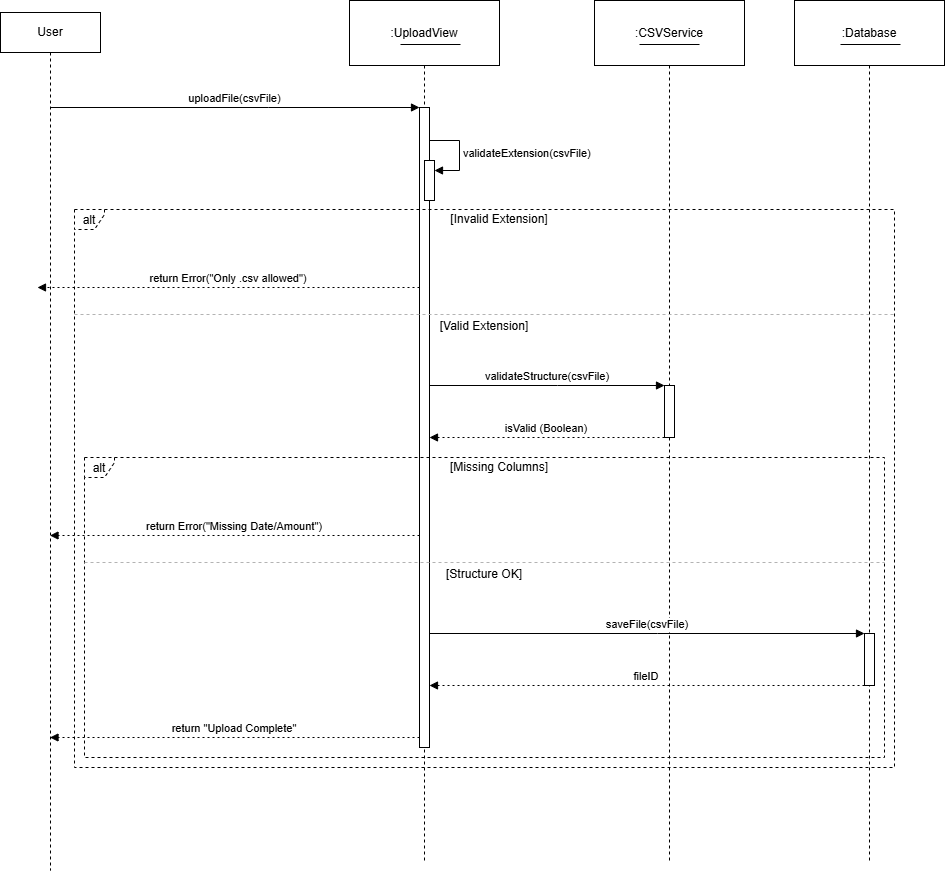

The diagram above was exported from draw.io. Its source (the exported page's mxGraphModel, read from the mxfile embedded in the PNG):
<mxGraphModel dx="1906" dy="1005" grid="1" gridSize="10" guides="1" tooltips="1" connect="1" arrows="1" fold="1" page="1" pageScale="1" pageWidth="850" pageHeight="1100" math="0" shadow="0">
  <root>
    <mxCell id="0" />
    <mxCell id="1" parent="0" />
    <mxCell id="pTPSaT8NkNwf8yvqp6vS-2" parent="1" style="shape=umlLifeline;perimeter=lifelinePerimeter;whiteSpace=wrap;container=1;dropTarget=0;collapsible=0;recursiveResize=0;outlineConnect=0;portConstraint=eastwest;newEdgeStyle={&quot;edgeStyle&quot;:&quot;elbowEdgeStyle&quot;,&quot;elbow&quot;:&quot;vertical&quot;,&quot;curved&quot;:0,&quot;rounded&quot;:0};size=65;" value=":UploadView" vertex="1">
      <mxGeometry height="862" width="150" x="349" y="20" as="geometry" />
    </mxCell>
    <mxCell id="pTPSaT8NkNwf8yvqp6vS-3" parent="pTPSaT8NkNwf8yvqp6vS-2" style="points=[];perimeter=orthogonalPerimeter;outlineConnect=0;targetShapes=umlLifeline;portConstraint=eastwest;newEdgeStyle={&quot;edgeStyle&quot;:&quot;elbowEdgeStyle&quot;,&quot;elbow&quot;:&quot;vertical&quot;,&quot;curved&quot;:0,&quot;rounded&quot;:0}" value="" vertex="1">
      <mxGeometry height="640" width="10" x="70" y="107" as="geometry" />
    </mxCell>
    <mxCell id="pTPSaT8NkNwf8yvqp6vS-4" parent="pTPSaT8NkNwf8yvqp6vS-2" style="points=[];perimeter=orthogonalPerimeter;outlineConnect=0;targetShapes=umlLifeline;portConstraint=eastwest;newEdgeStyle={&quot;edgeStyle&quot;:&quot;elbowEdgeStyle&quot;,&quot;elbow&quot;:&quot;vertical&quot;,&quot;curved&quot;:0,&quot;rounded&quot;:0}" value="" vertex="1">
      <mxGeometry width="10" x="75" y="189" as="geometry" />
    </mxCell>
    <mxCell id="zdeAOrfD0u7EgdwZYsHX-3" parent="pTPSaT8NkNwf8yvqp6vS-2" style="html=1;points=[[0,0,0,0,5],[0,1,0,0,-5],[1,0,0,0,5],[1,1,0,0,-5]];perimeter=orthogonalPerimeter;outlineConnect=0;targetShapes=umlLifeline;portConstraint=eastwest;newEdgeStyle={&quot;curved&quot;:0,&quot;rounded&quot;:0};" value="" vertex="1">
      <mxGeometry height="40" width="10" x="75" y="160" as="geometry" />
    </mxCell>
    <mxCell id="zdeAOrfD0u7EgdwZYsHX-4" edge="1" parent="pTPSaT8NkNwf8yvqp6vS-2" style="html=1;align=left;spacingLeft=2;endArrow=block;rounded=0;edgeStyle=orthogonalEdgeStyle;curved=0;rounded=0;" target="zdeAOrfD0u7EgdwZYsHX-3" value="&lt;span style=&quot;text-align: center;&quot;&gt;validateExtension(csvFile)&lt;/span&gt;">
      <mxGeometry relative="1" as="geometry">
        <Array as="points">
          <mxPoint x="110" y="170" />
        </Array>
        <mxPoint x="80" y="140" as="sourcePoint" />
      </mxGeometry>
    </mxCell>
    <mxCell id="pTPSaT8NkNwf8yvqp6vS-5" parent="1" style="shape=umlLifeline;perimeter=lifelinePerimeter;whiteSpace=wrap;container=1;dropTarget=0;collapsible=0;recursiveResize=0;outlineConnect=0;portConstraint=eastwest;newEdgeStyle={&quot;edgeStyle&quot;:&quot;elbowEdgeStyle&quot;,&quot;elbow&quot;:&quot;vertical&quot;,&quot;curved&quot;:0,&quot;rounded&quot;:0};size=65;" value=":CSVService" vertex="1">
      <mxGeometry height="862" width="150" x="594" y="20" as="geometry" />
    </mxCell>
    <mxCell id="pTPSaT8NkNwf8yvqp6vS-6" parent="pTPSaT8NkNwf8yvqp6vS-5" style="points=[];perimeter=orthogonalPerimeter;outlineConnect=0;targetShapes=umlLifeline;portConstraint=eastwest;newEdgeStyle={&quot;edgeStyle&quot;:&quot;elbowEdgeStyle&quot;,&quot;elbow&quot;:&quot;vertical&quot;,&quot;curved&quot;:0,&quot;rounded&quot;:0}" value="" vertex="1">
      <mxGeometry height="52" width="10" x="70" y="385" as="geometry" />
    </mxCell>
    <mxCell id="pTPSaT8NkNwf8yvqp6vS-7" parent="1" style="shape=umlLifeline;perimeter=lifelinePerimeter;whiteSpace=wrap;container=1;dropTarget=0;collapsible=0;recursiveResize=0;outlineConnect=0;portConstraint=eastwest;newEdgeStyle={&quot;edgeStyle&quot;:&quot;elbowEdgeStyle&quot;,&quot;elbow&quot;:&quot;vertical&quot;,&quot;curved&quot;:0,&quot;rounded&quot;:0};size=65;" value=":Database" vertex="1">
      <mxGeometry height="862" width="150" x="794" y="20" as="geometry" />
    </mxCell>
    <mxCell id="pTPSaT8NkNwf8yvqp6vS-8" parent="pTPSaT8NkNwf8yvqp6vS-7" style="points=[];perimeter=orthogonalPerimeter;outlineConnect=0;targetShapes=umlLifeline;portConstraint=eastwest;newEdgeStyle={&quot;edgeStyle&quot;:&quot;elbowEdgeStyle&quot;,&quot;elbow&quot;:&quot;vertical&quot;,&quot;curved&quot;:0,&quot;rounded&quot;:0}" value="" vertex="1">
      <mxGeometry height="52" width="10" x="70" y="633" as="geometry" />
    </mxCell>
    <mxCell id="pTPSaT8NkNwf8yvqp6vS-9" parent="1" style="shape=umlFrame;dashed=1;pointerEvents=0;dropTarget=0;strokeColor=#000000;height=20;width=30" value="alt" vertex="1">
      <mxGeometry height="300" width="800" x="84" y="477" as="geometry" />
    </mxCell>
    <mxCell id="pTPSaT8NkNwf8yvqp6vS-10" parent="pTPSaT8NkNwf8yvqp6vS-9" style="text;strokeColor=none;fillColor=none;align=center;verticalAlign=middle;whiteSpace=wrap;" value="[Missing Columns]" vertex="1">
      <mxGeometry height="20" width="770" x="30" as="geometry" />
    </mxCell>
    <mxCell id="pTPSaT8NkNwf8yvqp6vS-11" parent="pTPSaT8NkNwf8yvqp6vS-9" style="shape=line;dashed=1;whiteSpace=wrap;verticalAlign=top;labelPosition=center;verticalLabelPosition=middle;align=center;strokeColor=#B3B3B3;" value="[Structure OK]" vertex="1">
      <mxGeometry height="4" width="800" y="103" as="geometry" />
    </mxCell>
    <mxCell id="pTPSaT8NkNwf8yvqp6vS-12" parent="1" style="shape=umlFrame;dashed=1;pointerEvents=0;dropTarget=0;strokeColor=#000000;height=20;width=30" value="alt" vertex="1">
      <mxGeometry height="558" width="820" x="74" y="229" as="geometry" />
    </mxCell>
    <mxCell id="pTPSaT8NkNwf8yvqp6vS-13" parent="pTPSaT8NkNwf8yvqp6vS-12" style="text;strokeColor=none;fillColor=none;align=center;verticalAlign=middle;whiteSpace=wrap;" value="[Invalid Extension]" vertex="1">
      <mxGeometry height="20" width="790" x="30" as="geometry" />
    </mxCell>
    <mxCell id="pTPSaT8NkNwf8yvqp6vS-14" parent="pTPSaT8NkNwf8yvqp6vS-12" style="shape=line;dashed=1;whiteSpace=wrap;verticalAlign=top;labelPosition=center;verticalLabelPosition=middle;align=center;strokeColor=#B3B3B3;" value="[Valid Extension]" vertex="1">
      <mxGeometry height="4" width="820" y="103" as="geometry" />
    </mxCell>
    <mxCell id="pTPSaT8NkNwf8yvqp6vS-15" edge="1" parent="1" source="zdeAOrfD0u7EgdwZYsHX-1" style="verticalAlign=bottom;edgeStyle=elbowEdgeStyle;elbow=vertical;curved=0;rounded=0;endArrow=block;" target="pTPSaT8NkNwf8yvqp6vS-3" value="uploadFile(csvFile)">
      <mxGeometry relative="1" as="geometry">
        <Array as="points">
          <mxPoint x="268" y="127" />
        </Array>
        <mxPoint x="37" y="127" as="sourcePoint" />
      </mxGeometry>
    </mxCell>
    <mxCell id="pTPSaT8NkNwf8yvqp6vS-17" edge="1" parent="1" source="pTPSaT8NkNwf8yvqp6vS-3" style="verticalAlign=bottom;edgeStyle=elbowEdgeStyle;elbow=vertical;curved=0;rounded=0;dashed=1;dashPattern=2 3;endArrow=block;" value="return Error(&quot;Only .csv allowed&quot;)">
      <mxGeometry relative="1" as="geometry">
        <Array as="points">
          <mxPoint x="269" y="307" />
        </Array>
        <mxPoint x="37" y="307" as="targetPoint" />
      </mxGeometry>
    </mxCell>
    <mxCell id="pTPSaT8NkNwf8yvqp6vS-18" edge="1" parent="1" source="pTPSaT8NkNwf8yvqp6vS-3" style="verticalAlign=bottom;edgeStyle=elbowEdgeStyle;elbow=vertical;curved=0;rounded=0;endArrow=block;" target="pTPSaT8NkNwf8yvqp6vS-6" value="validateStructure(csvFile)">
      <mxGeometry relative="1" as="geometry">
        <Array as="points">
          <mxPoint x="557" y="405" />
        </Array>
      </mxGeometry>
    </mxCell>
    <mxCell id="pTPSaT8NkNwf8yvqp6vS-19" edge="1" parent="1" source="pTPSaT8NkNwf8yvqp6vS-6" style="verticalAlign=bottom;edgeStyle=elbowEdgeStyle;elbow=vertical;curved=0;rounded=0;dashed=1;dashPattern=2 3;endArrow=block;" target="pTPSaT8NkNwf8yvqp6vS-3" value="isValid (Boolean)">
      <mxGeometry relative="1" as="geometry">
        <Array as="points">
          <mxPoint x="558" y="457" />
        </Array>
      </mxGeometry>
    </mxCell>
    <mxCell id="pTPSaT8NkNwf8yvqp6vS-20" edge="1" parent="1" source="pTPSaT8NkNwf8yvqp6vS-3" style="verticalAlign=bottom;edgeStyle=elbowEdgeStyle;elbow=vertical;curved=0;rounded=0;dashed=1;dashPattern=2 3;endArrow=block;" target="zdeAOrfD0u7EgdwZYsHX-1" value="return Error(&quot;Missing Date/Amount&quot;)">
      <mxGeometry relative="1" as="geometry">
        <Array as="points">
          <mxPoint x="269" y="555" />
        </Array>
        <mxPoint x="37" y="555" as="targetPoint" />
      </mxGeometry>
    </mxCell>
    <mxCell id="pTPSaT8NkNwf8yvqp6vS-21" edge="1" parent="1" source="pTPSaT8NkNwf8yvqp6vS-3" style="verticalAlign=bottom;edgeStyle=elbowEdgeStyle;elbow=vertical;curved=0;rounded=0;endArrow=block;" target="pTPSaT8NkNwf8yvqp6vS-8" value="saveFile(csvFile)">
      <mxGeometry relative="1" as="geometry">
        <Array as="points">
          <mxPoint x="657" y="653" />
        </Array>
      </mxGeometry>
    </mxCell>
    <mxCell id="pTPSaT8NkNwf8yvqp6vS-22" edge="1" parent="1" source="pTPSaT8NkNwf8yvqp6vS-8" style="verticalAlign=bottom;edgeStyle=elbowEdgeStyle;elbow=vertical;curved=0;rounded=0;dashed=1;dashPattern=2 3;endArrow=block;" target="pTPSaT8NkNwf8yvqp6vS-3" value="fileID">
      <mxGeometry relative="1" as="geometry">
        <Array as="points">
          <mxPoint x="658" y="705" />
        </Array>
      </mxGeometry>
    </mxCell>
    <mxCell id="pTPSaT8NkNwf8yvqp6vS-23" edge="1" parent="1" source="pTPSaT8NkNwf8yvqp6vS-3" style="verticalAlign=bottom;edgeStyle=elbowEdgeStyle;elbow=vertical;curved=0;rounded=0;dashed=1;dashPattern=2 3;endArrow=block;" target="zdeAOrfD0u7EgdwZYsHX-1" value="return &quot;Upload Complete&quot;">
      <mxGeometry relative="1" as="geometry">
        <Array as="points">
          <mxPoint x="269" y="757" />
        </Array>
        <mxPoint x="37" y="757" as="targetPoint" />
      </mxGeometry>
    </mxCell>
    <mxCell id="zdeAOrfD0u7EgdwZYsHX-1" parent="1" style="shape=umlLifeline;perimeter=lifelinePerimeter;whiteSpace=wrap;html=1;container=1;dropTarget=0;collapsible=0;recursiveResize=0;outlineConnect=0;portConstraint=eastwest;newEdgeStyle={&quot;curved&quot;:0,&quot;rounded&quot;:0};" value="User" vertex="1">
      <mxGeometry height="858" width="100" y="32" as="geometry" />
    </mxCell>
    <mxCell id="zdeAOrfD0u7EgdwZYsHX-5" parent="1" style="line;strokeWidth=1;fillColor=none;align=left;verticalAlign=middle;spacingTop=-1;spacingLeft=3;spacingRight=3;rotatable=0;labelPosition=right;points=[];portConstraint=eastwest;strokeColor=inherit;" value="" vertex="1">
      <mxGeometry height="8" width="60" x="400" y="60" as="geometry" />
    </mxCell>
    <mxCell id="zdeAOrfD0u7EgdwZYsHX-6" parent="1" style="line;strokeWidth=1;fillColor=none;align=left;verticalAlign=middle;spacingTop=-1;spacingLeft=3;spacingRight=3;rotatable=0;labelPosition=right;points=[];portConstraint=eastwest;strokeColor=inherit;" value="" vertex="1">
      <mxGeometry height="8" width="60" x="639" y="60" as="geometry" />
    </mxCell>
    <mxCell id="zdeAOrfD0u7EgdwZYsHX-7" parent="1" style="line;strokeWidth=1;fillColor=none;align=left;verticalAlign=middle;spacingTop=-1;spacingLeft=3;spacingRight=3;rotatable=0;labelPosition=right;points=[];portConstraint=eastwest;strokeColor=inherit;" value="" vertex="1">
      <mxGeometry height="8" width="60" x="840" y="60" as="geometry" />
    </mxCell>
  </root>
</mxGraphModel>